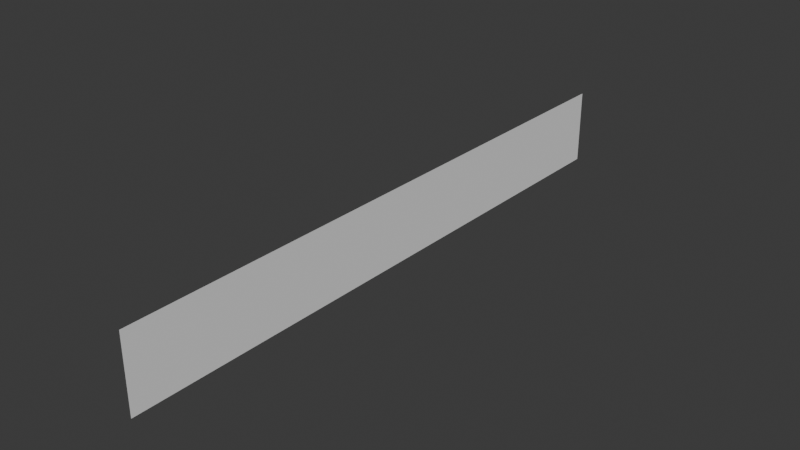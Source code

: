 # Source: AuroraModel.blend  (saved by Blender 5.1.30; exported with 4.5.12 LTS)
import bpy
from mathutils import Matrix  # noqa: F401  (used for matrix-valued properties, if any)

bpy.ops.wm.read_factory_settings(use_empty=True)
scene = bpy.context.scene
scene.name = 'Scene'

# ---- collections
col_collection = bpy.data.collections.new('Collection'); scene.collection.children.link(col_collection)

# ---- world
world_world = bpy.data.worlds.new('World'); scene.world = world_world
world_world.use_nodes = True; world_world.node_tree.nodes.clear()
_N = world_world.node_tree.nodes; _L = world_world.node_tree.links
n0 = _N.new('ShaderNodeOutputWorld'); n0.name = 'World Output'; n0.location = (200, 100)
n1 = _N.new('ShaderNodeBackground'); n1.name = 'Background'; n1.location = (-200, 100)
n1.inputs[0].default_value = (0.05088, 0.05088, 0.05088, 1.0)
_L.new(n1.outputs[0], n0.inputs[0])
n0.is_active_output = True
world_world.color = (0.05088, 0.05088, 0.05088)
world_world.sun_shadow_jitter_overblur = 0.0

# ---- meshes
me_plane = bpy.data.meshes.new('Plane')
me_plane.from_pydata([(0.0, -8.0, 2.0), (0.0, -8.0, 0.0), (0.0, 8.0, 2.0), (0.0, 8.0, 0.0), (0.0, 0.0, 2.0), (0.0, -8.0, 1.0), (0.0, 0.0, 0.0), (0.0, 8.0, 1.0), (0.0, 0.0, 1.0), (0.0, -4.0, 2.0), (0.0, -8.0, 0.5), (0.0, 4.0, 0.0), (0.0, 8.0, 1.5), (0.0, 4.0, 2.0), (0.0, -8.0, 1.5), (0.0, -4.0, 0.0), (0.0, 8.0, 0.5), (0.0, 4.0, 1.0), (0.0, -4.0, 1.0), (0.0, 0.0, 1.5), (0.0, 0.0, 0.5), (0.0, -4.0, 0.5), (0.0, -4.0, 1.5), (0.0, 4.0, 1.5), (0.0, 4.0, 0.5), (0.0, -6.0, 2.0), (-1.776e-15, -8.0, 0.25), (0.0, 6.0, 0.0), (0.0, 8.0, 1.75), (0.0, 2.0, 2.0), (0.0, -8.0, 1.25), (0.0, -2.0, 0.0), (0.0, 8.0, 0.75), (0.0, 6.0, 1.0), (0.0, -2.0, 1.0), (0.0, 0.0, 1.75), (0.0, 0.0, 0.75), (0.0, -2.0, 2.0), (0.0, -8.0, 0.75), (0.0, 2.0, 0.0), (0.0, 8.0, 1.25), (0.0, 6.0, 2.0), (0.0, -8.0, 1.75), (0.0, -6.0, 0.0), (-1.776e-15, 8.0, 0.25), (0.0, 2.0, 1.0), (0.0, -6.0, 1.0), (0.0, 0.0, 1.25), (-1.776e-15, 0.0, 0.25), (0.0, -2.0, 0.5), (0.0, -6.0, 0.5), (0.0, -4.0, 0.75), (-1.776e-15, -4.0, 0.25), (0.0, -2.0, 1.5), (0.0, -6.0, 1.5), (0.0, -4.0, 1.75), (0.0, -4.0, 1.25), (0.0, 6.0, 1.5), (0.0, 2.0, 1.5), (0.0, 4.0, 1.75), (0.0, 4.0, 1.25), (0.0, 6.0, 0.5), (0.0, 2.0, 0.5), (0.0, 4.0, 0.75), (-1.776e-15, 4.0, 0.25), (-1.776e-15, 2.0, 0.25), (0.0, 2.0, 0.75), (0.0, 6.0, 0.75), (0.0, 2.0, 1.25), (0.0, 2.0, 1.75), (0.0, 6.0, 1.75), (0.0, -6.0, 1.25), (0.0, -6.0, 1.75), (0.0, -2.0, 1.75), (-1.776e-15, -6.0, 0.25), (0.0, -6.0, 0.75), (0.0, -2.0, 0.75), (-1.776e-15, -2.0, 0.25), (0.0, -2.0, 1.25), (0.0, 6.0, 1.25), (-1.776e-15, 6.0, 0.25), (0.0, -7.0, 2.0), (-8.882e-16, -8.0, 0.125), (0.0, 7.0, 0.0), (0.0, 8.0, 1.875), (0.0, 1.0, 2.0), (0.0, -8.0, 1.125), (0.0, -1.0, 0.0), (0.0, 8.0, 0.875), (0.0, 7.0, 1.0), (0.0, -1.0, 1.0), (0.0, 0.0, 1.875), (0.0, 0.0, 0.875), (0.0, -3.0, 2.0), (0.0, -8.0, 0.625), (0.0, 3.0, 0.0), (0.0, 8.0, 1.375), (0.0, 5.0, 2.0), (0.0, -8.0, 1.625), (0.0, -5.0, 0.0), (-1.776e-15, 8.0, 0.375), (0.0, 3.0, 1.0), (0.0, -5.0, 1.0), (0.0, 0.0, 1.375), (-1.776e-15, 0.0, 0.375), (0.0, -1.0, 0.5), (0.0, -5.0, 0.5), (0.0, -4.0, 0.875), (-1.776e-15, -4.0, 0.375), (0.0, -1.0, 1.5), (0.0, -5.0, 1.5), (0.0, -4.0, 1.875), (0.0, -4.0, 1.375), (0.0, 7.0, 1.5), (0.0, 3.0, 1.5), (0.0, 4.0, 1.875), (0.0, 4.0, 1.375), (0.0, 7.0, 0.5), (0.0, 3.0, 0.5), (0.0, 4.0, 0.875), (-1.776e-15, 4.0, 0.375), (0.0, -5.0, 2.0), (-1.776e-15, -8.0, 0.375), (0.0, 5.0, 0.0), (0.0, 8.0, 1.625), (0.0, 3.0, 2.0), (0.0, -8.0, 1.375), (0.0, -3.0, 0.0), (0.0, 8.0, 0.625), (0.0, 5.0, 1.0), (0.0, -3.0, 1.0), (0.0, 0.0, 1.625), (0.0, 0.0, 0.625), (0.0, -1.0, 2.0), (0.0, -8.0, 0.875), (0.0, 1.0, 0.0), (0.0, 8.0, 1.125), (0.0, 7.0, 2.0), (0.0, -8.0, 1.875), (0.0, -7.0, 0.0), (-8.882e-16, 8.0, 0.125), (0.0, 1.0, 1.0), (0.0, -7.0, 1.0), (0.0, 0.0, 1.125), (-8.882e-16, 0.0, 0.125), (0.0, -3.0, 0.5), (0.0, -7.0, 0.5), (0.0, -4.0, 0.625), (-8.882e-16, -4.0, 0.125), (0.0, -3.0, 1.5), (0.0, -7.0, 1.5), (0.0, -4.0, 1.625), (0.0, -4.0, 1.125), (0.0, 5.0, 1.5), (0.0, 1.0, 1.5), (0.0, 4.0, 1.625), (0.0, 4.0, 1.125), (0.0, 5.0, 0.5), (0.0, 1.0, 0.5), (0.0, 4.0, 0.625), (-8.882e-16, 4.0, 0.125), (-1.776e-15, 3.0, 0.25), (-1.776e-15, 1.0, 0.25), (-1.776e-15, 2.0, 0.375), (-8.882e-16, 2.0, 0.125), (0.0, 3.0, 0.75), (0.0, 1.0, 0.75), (0.0, 2.0, 0.875), (0.0, 2.0, 0.625), (0.0, 7.0, 0.75), (0.0, 5.0, 0.75), (0.0, 6.0, 0.875), (0.0, 6.0, 0.625), (0.0, 3.0, 1.25), (0.0, 1.0, 1.25), (0.0, 2.0, 1.375), (0.0, 2.0, 1.125), (0.0, 3.0, 1.75), (0.0, 1.0, 1.75), (0.0, 2.0, 1.875), (0.0, 2.0, 1.625), (0.0, 7.0, 1.75), (0.0, 5.0, 1.75), (0.0, 6.0, 1.875), (0.0, 6.0, 1.625), (0.0, -5.0, 1.25), (0.0, -7.0, 1.25), (0.0, -6.0, 1.375), (0.0, -6.0, 1.125), (0.0, -5.0, 1.75), (0.0, -7.0, 1.75), (0.0, -6.0, 1.875), (0.0, -6.0, 1.625), (0.0, -1.0, 1.75), (0.0, -3.0, 1.75), (0.0, -2.0, 1.875), (0.0, -2.0, 1.625), (-1.776e-15, -5.0, 0.25), (-1.776e-15, -7.0, 0.25), (-1.776e-15, -6.0, 0.375), (-8.882e-16, -6.0, 0.125), (0.0, -5.0, 0.75), (0.0, -7.0, 0.75), (0.0, -6.0, 0.875), (0.0, -6.0, 0.625), (0.0, -1.0, 0.75), (0.0, -3.0, 0.75), (0.0, -2.0, 0.875), (0.0, -2.0, 0.625), (-1.776e-15, -1.0, 0.25), (-1.776e-15, -3.0, 0.25), (-1.776e-15, -2.0, 0.375), (-8.882e-16, -2.0, 0.125), (0.0, -1.0, 1.25), (0.0, -3.0, 1.25), (0.0, -2.0, 1.375), (0.0, -2.0, 1.125), (0.0, 7.0, 1.25), (0.0, 5.0, 1.25), (0.0, 6.0, 1.375), (0.0, 6.0, 1.125), (-1.776e-15, 7.0, 0.25), (-1.776e-15, 5.0, 0.25), (-1.776e-15, 6.0, 0.375), (-8.882e-16, 6.0, 0.125), (-8.882e-16, 5.0, 0.125), (-1.776e-15, 5.0, 0.375), (-1.776e-15, 7.0, 0.375), (0.0, 5.0, 1.125), (0.0, 5.0, 1.375), (0.0, 7.0, 1.375), (0.0, -3.0, 1.125), (0.0, -3.0, 1.375), (0.0, -1.0, 1.375), (-8.882e-16, -3.0, 0.125), (-1.776e-15, -3.0, 0.375), (-1.776e-15, -1.0, 0.375), (0.0, -3.0, 0.625), (0.0, -3.0, 0.875), (0.0, -1.0, 0.875), (0.0, -7.0, 0.625), (0.0, -7.0, 0.875), (0.0, -5.0, 0.875), (-8.882e-16, -7.0, 0.125), (-1.776e-15, -7.0, 0.375), (-1.776e-15, -5.0, 0.375), (0.0, -3.0, 1.625), (0.0, -3.0, 1.875), (0.0, -1.0, 1.875), (0.0, -7.0, 1.625), (0.0, -7.0, 1.875), (0.0, -5.0, 1.875), (0.0, -7.0, 1.125), (0.0, -7.0, 1.375), (0.0, -5.0, 1.375), (0.0, 5.0, 1.625), (0.0, 5.0, 1.875), (0.0, 7.0, 1.875), (0.0, 1.0, 1.625), (0.0, 1.0, 1.875), (0.0, 3.0, 1.875), (0.0, 1.0, 1.125), (0.0, 1.0, 1.375), (0.0, 3.0, 1.375), (0.0, 5.0, 0.625), (0.0, 5.0, 0.875), (0.0, 7.0, 0.875), (0.0, 1.0, 0.625), (0.0, 1.0, 0.875), (0.0, 3.0, 0.875), (-8.882e-16, 1.0, 0.125), (-1.776e-15, 1.0, 0.375), (-1.776e-15, 3.0, 0.375), (-8.882e-16, 3.0, 0.125), (0.0, 3.0, 0.625), (0.0, 7.0, 0.625), (0.0, 3.0, 1.125), (0.0, 3.0, 1.625), (0.0, 7.0, 1.625), (0.0, -5.0, 1.125), (0.0, -5.0, 1.625), (0.0, -1.0, 1.625), (-8.882e-16, -5.0, 0.125), (0.0, -5.0, 0.625), (0.0, -1.0, 0.625), (-8.882e-16, -1.0, 0.125), (0.0, -1.0, 1.125), (0.0, 7.0, 1.125), (-8.882e-16, 7.0, 0.125)], [], [(288, 83, 3, 140), (287, 89, 7, 136), (286, 90, 8, 143), (285, 87, 6, 144), (284, 105, 20, 132), (283, 106, 21, 147), (282, 99, 15, 148), (281, 109, 19, 131), (280, 110, 22, 151), (279, 102, 18, 152), (278, 113, 12, 124), (277, 114, 23, 155), (276, 101, 17, 156), (275, 117, 16, 128), (274, 118, 24, 159), (273, 95, 11, 160), (272, 161, 64, 120), (271, 162, 65, 163), (270, 135, 39, 164), (269, 165, 63, 119), (268, 166, 66, 167), (267, 158, 62, 168), (266, 169, 32, 88), (265, 170, 67, 171), (264, 157, 61, 172), (263, 173, 60, 116), (262, 174, 68, 175), (261, 141, 45, 176), (260, 177, 59, 115), (259, 178, 69, 179), (258, 154, 58, 180), (257, 181, 28, 84), (256, 182, 70, 183), (255, 153, 57, 184), (254, 185, 56, 112), (253, 186, 71, 187), (252, 142, 46, 188), (251, 189, 55, 111), (250, 190, 72, 191), (249, 150, 54, 192), (248, 193, 35, 91), (247, 194, 73, 195), (246, 149, 53, 196), (245, 197, 52, 108), (244, 198, 74, 199), (243, 139, 43, 200), (242, 201, 51, 107), (241, 202, 75, 203), (240, 146, 50, 204), (239, 205, 36, 92), (238, 206, 76, 207), (237, 145, 49, 208), (236, 209, 48, 104), (235, 210, 77, 211), (234, 127, 31, 212), (233, 213, 47, 103), (232, 214, 78, 215), (231, 130, 34, 216), (230, 217, 40, 96), (229, 218, 79, 219), (228, 129, 33, 220), (227, 221, 44, 100), (226, 222, 80, 223), (225, 123, 27, 224), (222, 225, 224, 80), (64, 160, 225, 222), (160, 11, 123, 225), (157, 226, 223, 61), (24, 120, 226, 157), (120, 64, 222, 226), (117, 227, 100, 16), (61, 223, 227, 117), (223, 80, 221, 227), (218, 228, 220, 79), (60, 156, 228, 218), (156, 17, 129, 228), (153, 229, 219, 57), (23, 116, 229, 153), (116, 60, 218, 229), (113, 230, 96, 12), (57, 219, 230, 113), (219, 79, 217, 230), (214, 231, 216, 78), (56, 152, 231, 214), (152, 18, 130, 231), (149, 232, 215, 53), (22, 112, 232, 149), (112, 56, 214, 232), (109, 233, 103, 19), (53, 215, 233, 109), (215, 78, 213, 233), (210, 234, 212, 77), (52, 148, 234, 210), (148, 15, 127, 234), (145, 235, 211, 49), (21, 108, 235, 145), (108, 52, 210, 235), (105, 236, 104, 20), (49, 211, 236, 105), (211, 77, 209, 236), (206, 237, 208, 76), (51, 147, 237, 206), (147, 21, 145, 237), (130, 238, 207, 34), (18, 107, 238, 130), (107, 51, 206, 238), (90, 239, 92, 8), (34, 207, 239, 90), (207, 76, 205, 239), (202, 240, 204, 75), (38, 94, 240, 202), (94, 10, 146, 240), (142, 241, 203, 46), (5, 134, 241, 142), (134, 38, 202, 241), (102, 242, 107, 18), (46, 203, 242, 102), (203, 75, 201, 242), (198, 243, 200, 74), (26, 82, 243, 198), (82, 1, 139, 243), (146, 244, 199, 50), (10, 122, 244, 146), (122, 26, 198, 244), (106, 245, 108, 21), (50, 199, 245, 106), (199, 74, 197, 245), (194, 246, 196, 73), (55, 151, 246, 194), (151, 22, 149, 246), (93, 247, 195, 37), (9, 111, 247, 93), (111, 55, 194, 247), (133, 248, 91, 4), (37, 195, 248, 133), (195, 73, 193, 248), (190, 249, 192, 72), (42, 98, 249, 190), (98, 14, 150, 249), (81, 250, 191, 25), (0, 138, 250, 81), (138, 42, 190, 250), (121, 251, 111, 9), (25, 191, 251, 121), (191, 72, 189, 251), (186, 252, 188, 71), (30, 86, 252, 186), (86, 5, 142, 252), (150, 253, 187, 54), (14, 126, 253, 150), (126, 30, 186, 253), (110, 254, 112, 22), (54, 187, 254, 110), (187, 71, 185, 254), (182, 255, 184, 70), (59, 155, 255, 182), (155, 23, 153, 255), (97, 256, 183, 41), (13, 115, 256, 97), (115, 59, 182, 256), (137, 257, 84, 2), (41, 183, 257, 137), (183, 70, 181, 257), (178, 258, 180, 69), (35, 131, 258, 178), (131, 19, 154, 258), (85, 259, 179, 29), (4, 91, 259, 85), (91, 35, 178, 259), (125, 260, 115, 13), (29, 179, 260, 125), (179, 69, 177, 260), (174, 261, 176, 68), (47, 143, 261, 174), (143, 8, 141, 261), (154, 262, 175, 58), (19, 103, 262, 154), (103, 47, 174, 262), (114, 263, 116, 23), (58, 175, 263, 114), (175, 68, 173, 263), (170, 264, 172, 67), (63, 159, 264, 170), (159, 24, 157, 264), (129, 265, 171, 33), (17, 119, 265, 129), (119, 63, 170, 265), (89, 266, 88, 7), (33, 171, 266, 89), (171, 67, 169, 266), (166, 267, 168, 66), (36, 132, 267, 166), (132, 20, 158, 267), (141, 268, 167, 45), (8, 92, 268, 141), (92, 36, 166, 268), (101, 269, 119, 17), (45, 167, 269, 101), (167, 66, 165, 269), (162, 270, 164, 65), (48, 144, 270, 162), (144, 6, 135, 270), (158, 271, 163, 62), (20, 104, 271, 158), (104, 48, 162, 271), (118, 272, 120, 24), (62, 163, 272, 118), (163, 65, 161, 272), (161, 273, 160, 64), (65, 164, 273, 161), (164, 39, 95, 273), (165, 274, 159, 63), (66, 168, 274, 165), (168, 62, 118, 274), (169, 275, 128, 32), (67, 172, 275, 169), (172, 61, 117, 275), (173, 276, 156, 60), (68, 176, 276, 173), (176, 45, 101, 276), (177, 277, 155, 59), (69, 180, 277, 177), (180, 58, 114, 277), (181, 278, 124, 28), (70, 184, 278, 181), (184, 57, 113, 278), (185, 279, 152, 56), (71, 188, 279, 185), (188, 46, 102, 279), (189, 280, 151, 55), (72, 192, 280, 189), (192, 54, 110, 280), (193, 281, 131, 35), (73, 196, 281, 193), (196, 53, 109, 281), (197, 282, 148, 52), (74, 200, 282, 197), (200, 43, 99, 282), (201, 283, 147, 51), (75, 204, 283, 201), (204, 50, 106, 283), (205, 284, 132, 36), (76, 208, 284, 205), (208, 49, 105, 284), (209, 285, 144, 48), (77, 212, 285, 209), (212, 31, 87, 285), (213, 286, 143, 47), (78, 216, 286, 213), (216, 34, 90, 286), (217, 287, 136, 40), (79, 220, 287, 217), (220, 33, 89, 287), (221, 288, 140, 44), (80, 224, 288, 221), (224, 27, 83, 288)])
_uv = me_plane.uv_layers.new(name='UVMap')
_uv.uv.foreach_set('vector', [0.9412, 0.06552, 0.9416, 0.002795, 1.004, 0.003193, 1.003, 0.06594, 0.9375, 0.5674, 0.9379, 0.5046, 1.0, 0.5052, 0.9999, 0.5679, 0.4382, 0.5631, 0.4388, 0.5005, 0.5012, 0.501, 0.5006, 0.5636, 0.4427, 0.06222, 0.4432, -0.0003877, 0.5055, 1.01e-05, 0.505, 0.06263, 0.4404, 0.3126, 0.441, 0.25, 0.5033, 0.2505, 0.5028, 0.3131, 0.191, 0.3107, 0.1916, 0.2482, 0.254, 0.2487, 0.2534, 0.3112, 0.1934, 0.06056, 0.194, -0.001979, 0.2563, -0.001581, 0.2557, 0.06098, 0.436, 0.8135, 0.4365, 0.7509, 0.499, 0.7515, 0.4984, 0.8141, 0.1861, 0.8111, 0.1867, 0.7485, 0.2492, 0.7491, 0.2486, 0.8117, 0.1886, 0.5609, 0.1892, 0.4984, 0.2516, 0.4989, 0.251, 0.5614, 0.9356, 0.8183, 0.9361, 0.7556, 0.9985, 0.7561, 0.9981, 0.8189, 0.6858, 0.8159, 0.6863, 0.7532, 0.7488, 0.7538, 0.7483, 0.8165, 0.6878, 0.5652, 0.6883, 0.5025, 0.7507, 0.5031, 0.7502, 0.5657, 0.9393, 0.3164, 0.9398, 0.2537, 1.002, 0.2542, 1.002, 0.3169, 0.6899, 0.3145, 0.6904, 0.2519, 0.7527, 0.2523, 0.7522, 0.315, 0.6919, 0.06387, 0.6924, 0.001204, 0.7547, 0.001601, 0.7542, 0.06428, 0.6909, 0.1892, 0.6914, 0.1265, 0.7537, 0.127, 0.7532, 0.1897, 0.5662, 0.1883, 0.5668, 0.1257, 0.6291, 0.1261, 0.6286, 0.1888, 0.5673, 0.06304, 0.5678, 0.0004079, 0.6301, 0.0008057, 0.6296, 0.06346, 0.6889, 0.4399, 0.6894, 0.3772, 0.7517, 0.3777, 0.7512, 0.4404, 0.5641, 0.4389, 0.5646, 0.3762, 0.627, 0.3767, 0.6265, 0.4394, 0.5652, 0.3136, 0.5657, 0.251, 0.628, 0.2514, 0.6275, 0.3141, 0.9384, 0.4419, 0.9389, 0.3792, 1.001, 0.3797, 1.001, 0.4424, 0.8136, 0.4409, 0.8141, 0.3782, 0.8765, 0.3787, 0.876, 0.4414, 0.8146, 0.3155, 0.8151, 0.2528, 0.8774, 0.2533, 0.877, 0.316, 0.6868, 0.6905, 0.6873, 0.6279, 0.7498, 0.6284, 0.7493, 0.6911, 0.562, 0.6894, 0.5625, 0.6268, 0.6249, 0.6273, 0.6244, 0.69, 0.563, 0.5641, 0.5636, 0.5015, 0.626, 0.502, 0.6254, 0.5647, 0.6848, 0.9412, 0.6853, 0.8786, 0.7478, 0.8792, 0.7473, 0.9418, 0.5598, 0.94, 0.5603, 0.8773, 0.6228, 0.8779, 0.6223, 0.9406, 0.5609, 0.8147, 0.5614, 0.752, 0.6239, 0.7526, 0.6233, 0.8153, 0.9347, 0.9437, 0.9352, 0.881, 0.9976, 0.8816, 0.9972, 0.9444, 0.8097, 0.9425, 0.8102, 0.8798, 0.8727, 0.8804, 0.8722, 0.9431, 0.8107, 0.8171, 0.8112, 0.7544, 0.8737, 0.755, 0.8732, 0.8177, 0.1873, 0.686, 0.188, 0.6235, 0.2504, 0.624, 0.2498, 0.6866, 0.06247, 0.6849, 0.06311, 0.6223, 0.1255, 0.6229, 0.1249, 0.6854, 0.06374, 0.5598, 0.06438, 0.4973, 0.1268, 0.4978, 0.1262, 0.5604, 0.1849, 0.9362, 0.1855, 0.8736, 0.248, 0.8742, 0.2474, 0.9368, 0.05994, 0.9349, 0.06057, 0.8724, 0.123, 0.873, 0.1224, 0.9355, 0.06121, 0.8099, 0.06184, 0.7474, 0.1243, 0.748, 0.1237, 0.8105, 0.4348, 0.9387, 0.4354, 0.8761, 0.4979, 0.8767, 0.4973, 0.9393, 0.3099, 0.9374, 0.3105, 0.8749, 0.3729, 0.8755, 0.3724, 0.9381, 0.311, 0.8123, 0.3116, 0.7497, 0.3741, 0.7503, 0.3735, 0.8129, 0.1922, 0.1857, 0.1928, 0.1231, 0.2551, 0.1235, 0.2546, 0.1861, 0.06755, 0.1848, 0.06818, 0.1222, 0.1305, 0.1227, 0.1299, 0.1852, 0.06882, 0.05974, 0.06945, -0.002775, 0.1317, -0.002377, 0.1311, 0.06015, 0.1898, 0.4358, 0.1904, 0.3733, 0.2528, 0.3738, 0.2522, 0.4363, 0.06501, 0.4348, 0.06564, 0.3723, 0.128, 0.3728, 0.1274, 0.4353, 0.06628, 0.3098, 0.06691, 0.2473, 0.1293, 0.2477, 0.1286, 0.3103, 0.4393, 0.4379, 0.4399, 0.3752, 0.5023, 0.3757, 0.5017, 0.4384, 0.3146, 0.4368, 0.3151, 0.3743, 0.3775, 0.3748, 0.3769, 0.4373, 0.3157, 0.3117, 0.3163, 0.2491, 0.3787, 0.2496, 0.3781, 0.3122, 0.4416, 0.1874, 0.4421, 0.1248, 0.5044, 0.1253, 0.5039, 0.1879, 0.3169, 0.1865, 0.3175, 0.124, 0.3798, 0.1244, 0.3792, 0.187, 0.3181, 0.06139, 0.3186, -0.001183, 0.3809, -0.0007855, 0.3804, 0.0618, 0.4371, 0.6883, 0.4376, 0.6257, 0.5001, 0.6262, 0.4995, 0.6888, 0.3122, 0.6871, 0.3128, 0.6246, 0.3752, 0.6251, 0.3746, 0.6877, 0.3134, 0.562, 0.314, 0.4994, 0.3764, 0.4999, 0.3758, 0.5625, 0.9366, 0.6928, 0.937, 0.6301, 0.9994, 0.6306, 0.999, 0.6934, 0.8117, 0.6917, 0.8122, 0.629, 0.8746, 0.6295, 0.8741, 0.6923, 0.8127, 0.5663, 0.8131, 0.5036, 0.8755, 0.5041, 0.8751, 0.5668, 0.9402, 0.191, 0.9407, 0.1283, 1.003, 0.1287, 1.003, 0.1914, 0.8156, 0.1901, 0.8161, 0.1274, 0.8784, 0.1278, 0.8779, 0.1905, 0.8165, 0.0647, 0.817, 0.001999, 0.8793, 0.002397, 0.8788, 0.06511, 0.8161, 0.1274, 0.8165, 0.0647, 0.8788, 0.06511, 0.8784, 0.1278, 0.7537, 0.127, 0.7542, 0.06428, 0.8165, 0.0647, 0.8161, 0.1274, 0.7542, 0.06428, 0.7547, 0.001601, 0.817, 0.001999, 0.8165, 0.0647, 0.8151, 0.2528, 0.8156, 0.1901, 0.8779, 0.1905, 0.8774, 0.2533, 0.7527, 0.2523, 0.7532, 0.1897, 0.8156, 0.1901, 0.8151, 0.2528, 0.7532, 0.1897, 0.7537, 0.127, 0.8161, 0.1274, 0.8156, 0.1901, 0.9398, 0.2537, 0.9402, 0.191, 1.003, 0.1914, 1.002, 0.2542, 0.8774, 0.2533, 0.8779, 0.1905, 0.9402, 0.191, 0.9398, 0.2537, 0.8779, 0.1905, 0.8784, 0.1278, 0.9407, 0.1283, 0.9402, 0.191, 0.8122, 0.629, 0.8127, 0.5663, 0.8751, 0.5668, 0.8746, 0.6295, 0.7498, 0.6284, 0.7502, 0.5657, 0.8127, 0.5663, 0.8122, 0.629, 0.7502, 0.5657, 0.7507, 0.5031, 0.8131, 0.5036, 0.8127, 0.5663, 0.8112, 0.7544, 0.8117, 0.6917, 0.8741, 0.6923, 0.8737, 0.755, 0.7488, 0.7538, 0.7493, 0.6911, 0.8117, 0.6917, 0.8112, 0.7544, 0.7493, 0.6911, 0.7498, 0.6284, 0.8122, 0.629, 0.8117, 0.6917, 0.9361, 0.7556, 0.9366, 0.6928, 0.999, 0.6934, 0.9985, 0.7561, 0.8737, 0.755, 0.8741, 0.6923, 0.9366, 0.6928, 0.9361, 0.7556, 0.8741, 0.6923, 0.8746, 0.6295, 0.937, 0.6301, 0.9366, 0.6928, 0.3128, 0.6246, 0.3134, 0.562, 0.3758, 0.5625, 0.3752, 0.6251, 0.2504, 0.624, 0.251, 0.5614, 0.3134, 0.562, 0.3128, 0.6246, 0.251, 0.5614, 0.2516, 0.4989, 0.314, 0.4994, 0.3134, 0.562, 0.3116, 0.7497, 0.3122, 0.6871, 0.3746, 0.6877, 0.3741, 0.7503, 0.2492, 0.7491, 0.2498, 0.6866, 0.3122, 0.6871, 0.3116, 0.7497, 0.2498, 0.6866, 0.2504, 0.624, 0.3128, 0.6246, 0.3122, 0.6871, 0.4365, 0.7509, 0.4371, 0.6883, 0.4995, 0.6888, 0.499, 0.7515, 0.3741, 0.7503, 0.3746, 0.6877, 0.4371, 0.6883, 0.4365, 0.7509, 0.3746, 0.6877, 0.3752, 0.6251, 0.4376, 0.6257, 0.4371, 0.6883, 0.3175, 0.124, 0.3181, 0.06139, 0.3804, 0.0618, 0.3798, 0.1244, 0.2551, 0.1235, 0.2557, 0.06098, 0.3181, 0.06139, 0.3175, 0.124, 0.2557, 0.06098, 0.2563, -0.001581, 0.3186, -0.001183, 0.3181, 0.06139, 0.3163, 0.2491, 0.3169, 0.1865, 0.3792, 0.187, 0.3787, 0.2496, 0.254, 0.2487, 0.2546, 0.1861, 0.3169, 0.1865, 0.3163, 0.2491, 0.2546, 0.1861, 0.2551, 0.1235, 0.3175, 0.124, 0.3169, 0.1865, 0.441, 0.25, 0.4416, 0.1874, 0.5039, 0.1879, 0.5033, 0.2505, 0.3787, 0.2496, 0.3792, 0.187, 0.4416, 0.1874, 0.441, 0.25, 0.3792, 0.187, 0.3798, 0.1244, 0.4421, 0.1248, 0.4416, 0.1874, 0.3151, 0.3743, 0.3157, 0.3117, 0.3781, 0.3122, 0.3775, 0.3748, 0.2528, 0.3738, 0.2534, 0.3112, 0.3157, 0.3117, 0.3151, 0.3743, 0.2534, 0.3112, 0.254, 0.2487, 0.3163, 0.2491, 0.3157, 0.3117, 0.314, 0.4994, 0.3146, 0.4368, 0.3769, 0.4373, 0.3764, 0.4999, 0.2516, 0.4989, 0.2522, 0.4363, 0.3146, 0.4368, 0.314, 0.4994, 0.2522, 0.4363, 0.2528, 0.3738, 0.3151, 0.3743, 0.3146, 0.4368, 0.4388, 0.5005, 0.4393, 0.4379, 0.5017, 0.4384, 0.5012, 0.501, 0.3764, 0.4999, 0.3769, 0.4373, 0.4393, 0.4379, 0.4388, 0.5005, 0.3769, 0.4373, 0.3775, 0.3748, 0.4399, 0.3752, 0.4393, 0.4379, 0.06564, 0.3723, 0.06628, 0.3098, 0.1286, 0.3103, 0.128, 0.3728, 0.003272, 0.3718, 0.003919, 0.3093, 0.06628, 0.3098, 0.06564, 0.3723, 0.003919, 0.3093, 0.004565, 0.2468, 0.06691, 0.2473, 0.06628, 0.3098, 0.06438, 0.4973, 0.06501, 0.4348, 0.1274, 0.4353, 0.1268, 0.4978, 0.001979, 0.4968, 0.002626, 0.4343, 0.06501, 0.4348, 0.06438, 0.4973, 0.002626, 0.4343, 0.003272, 0.3718, 0.06564, 0.3723, 0.06501, 0.4348, 0.1892, 0.4984, 0.1898, 0.4358, 0.2522, 0.4363, 0.2516, 0.4989, 0.1268, 0.4978, 0.1274, 0.4353, 0.1898, 0.4358, 0.1892, 0.4984, 0.1274, 0.4353, 0.128, 0.3728, 0.1904, 0.3733, 0.1898, 0.4358, 0.06818, 0.1222, 0.06882, 0.05974, 0.1311, 0.06015, 0.1305, 0.1227, 0.005858, 0.1218, 0.006505, 0.05932, 0.06882, 0.05974, 0.06818, 0.1222, 0.006505, 0.05932, 0.007151, -0.003172, 0.06945, -0.002775, 0.06882, 0.05974, 0.06691, 0.2473, 0.06755, 0.1848, 0.1299, 0.1852, 0.1293, 0.2477, 0.004565, 0.2468, 0.005212, 0.1843, 0.06755, 0.1848, 0.06691, 0.2473, 0.005212, 0.1843, 0.005858, 0.1218, 0.06818, 0.1222, 0.06755, 0.1848, 0.1916, 0.2482, 0.1922, 0.1857, 0.2546, 0.1861, 0.254, 0.2487, 0.1293, 0.2477, 0.1299, 0.1852, 0.1922, 0.1857, 0.1916, 0.2482, 0.1299, 0.1852, 0.1305, 0.1227, 0.1928, 0.1231, 0.1922, 0.1857, 0.3105, 0.8749, 0.311, 0.8123, 0.3735, 0.8129, 0.3729, 0.8755, 0.248, 0.8742, 0.2486, 0.8117, 0.311, 0.8123, 0.3105, 0.8749, 0.2486, 0.8117, 0.2492, 0.7491, 0.3116, 0.7497, 0.311, 0.8123, 0.3093, 1.0, 0.3099, 0.9374, 0.3724, 0.9381, 0.3718, 1.001, 0.2468, 0.9994, 0.2474, 0.9368, 0.3099, 0.9374, 0.3093, 1.0, 0.2474, 0.9368, 0.248, 0.8742, 0.3105, 0.8749, 0.3099, 0.9374, 0.4343, 1.001, 0.4348, 0.9387, 0.4973, 0.9393, 0.4968, 1.002, 0.3718, 1.001, 0.3724, 0.9381, 0.4348, 0.9387, 0.4343, 1.001, 0.3724, 0.9381, 0.3729, 0.8755, 0.4354, 0.8761, 0.4348, 0.9387, 0.06057, 0.8724, 0.06121, 0.8099, 0.1237, 0.8105, 0.123, 0.873, -0.0019, 0.8718, -0.001253, 0.8093, 0.06121, 0.8099, 0.06057, 0.8724, -0.001253, 0.8093, -0.0006067, 0.7468, 0.06184, 0.7474, 0.06121, 0.8099, 0.0593, 0.9974, 0.05994, 0.9349, 0.1224, 0.9355, 0.1218, 0.9981, -0.003193, 0.9968, -0.002546, 0.9343, 0.05994, 0.9349, 0.0593, 0.9974, -0.002546, 0.9343, -0.0019, 0.8718, 0.06057, 0.8724, 0.05994, 0.9349, 0.1843, 0.9987, 0.1849, 0.9362, 0.2474, 0.9368, 0.2468, 0.9994, 0.1218, 0.9981, 0.1224, 0.9355, 0.1849, 0.9362, 0.1843, 0.9987, 0.1224, 0.9355, 0.123, 0.873, 0.1855, 0.8736, 0.1849, 0.9362, 0.06311, 0.6223, 0.06374, 0.5598, 0.1262, 0.5604, 0.1255, 0.6229, 0.0006863, 0.6218, 0.001333, 0.5593, 0.06374, 0.5598, 0.06311, 0.6223, 0.001333, 0.5593, 0.001979, 0.4968, 0.06438, 0.4973, 0.06374, 0.5598, 0.06184, 0.7474, 0.06247, 0.6849, 0.1249, 0.6854, 0.1243, 0.748, -0.0006067, 0.7468, 3.98e-05, 0.6843, 0.06247, 0.6849, 0.06184, 0.7474, 3.98e-05, 0.6843, 0.0006863, 0.6218, 0.06311, 0.6223, 0.06247, 0.6849, 0.1867, 0.7485, 0.1873, 0.686, 0.2498, 0.6866, 0.2492, 0.7491, 0.1243, 0.748, 0.1249, 0.6854, 0.1873, 0.686, 0.1867, 0.7485, 0.1249, 0.6854, 0.1255, 0.6229, 0.188, 0.6235, 0.1873, 0.686, 0.8102, 0.8798, 0.8107, 0.8171, 0.8732, 0.8177, 0.8727, 0.8804, 0.7478, 0.8792, 0.7483, 0.8165, 0.8107, 0.8171, 0.8102, 0.8798, 0.7483, 0.8165, 0.7488, 0.7538, 0.8112, 0.7544, 0.8107, 0.8171, 0.8093, 1.005, 0.8097, 0.9425, 0.8722, 0.9431, 0.8718, 1.006, 0.7468, 1.005, 0.7473, 0.9418, 0.8097, 0.9425, 0.8093, 1.005, 0.7473, 0.9418, 0.7478, 0.8792, 0.8102, 0.8798, 0.8097, 0.9425, 0.9343, 1.006, 0.9347, 0.9437, 0.9972, 0.9444, 0.9968, 1.007, 0.8718, 1.006, 0.8722, 0.9431, 0.9347, 0.9437, 0.9343, 1.006, 0.8722, 0.9431, 0.8727, 0.8804, 0.9352, 0.881, 0.9347, 0.9437, 0.5603, 0.8773, 0.5609, 0.8147, 0.6233, 0.8153, 0.6228, 0.8779, 0.4979, 0.8767, 0.4984, 0.8141, 0.5609, 0.8147, 0.5603, 0.8773, 0.4984, 0.8141, 0.499, 0.7515, 0.5614, 0.752, 0.5609, 0.8147, 0.5593, 1.003, 0.5598, 0.94, 0.6223, 0.9406, 0.6218, 1.003, 0.4968, 1.002, 0.4973, 0.9393, 0.5598, 0.94, 0.5593, 1.003, 0.4973, 0.9393, 0.4979, 0.8767, 0.5603, 0.8773, 0.5598, 0.94, 0.6843, 1.004, 0.6848, 0.9412, 0.7473, 0.9418, 0.7468, 1.005, 0.6218, 1.003, 0.6223, 0.9406, 0.6848, 0.9412, 0.6843, 1.004, 0.6223, 0.9406, 0.6228, 0.8779, 0.6853, 0.8786, 0.6848, 0.9412, 0.5625, 0.6268, 0.563, 0.5641, 0.6254, 0.5647, 0.6249, 0.6273, 0.5001, 0.6262, 0.5006, 0.5636, 0.563, 0.5641, 0.5625, 0.6268, 0.5006, 0.5636, 0.5012, 0.501, 0.5636, 0.5015, 0.563, 0.5641, 0.5614, 0.752, 0.562, 0.6894, 0.6244, 0.69, 0.6239, 0.7526, 0.499, 0.7515, 0.4995, 0.6888, 0.562, 0.6894, 0.5614, 0.752, 0.4995, 0.6888, 0.5001, 0.6262, 0.5625, 0.6268, 0.562, 0.6894, 0.6863, 0.7532, 0.6868, 0.6905, 0.7493, 0.6911, 0.7488, 0.7538, 0.6239, 0.7526, 0.6244, 0.69, 0.6868, 0.6905, 0.6863, 0.7532, 0.6244, 0.69, 0.6249, 0.6273, 0.6873, 0.6279, 0.6868, 0.6905, 0.8141, 0.3782, 0.8146, 0.3155, 0.877, 0.316, 0.8765, 0.3787, 0.7517, 0.3777, 0.7522, 0.315, 0.8146, 0.3155, 0.8141, 0.3782, 0.7522, 0.315, 0.7527, 0.2523, 0.8151, 0.2528, 0.8146, 0.3155, 0.8131, 0.5036, 0.8136, 0.4409, 0.876, 0.4414, 0.8755, 0.5041, 0.7507, 0.5031, 0.7512, 0.4404, 0.8136, 0.4409, 0.8131, 0.5036, 0.7512, 0.4404, 0.7517, 0.3777, 0.8141, 0.3782, 0.8136, 0.4409, 0.9379, 0.5046, 0.9384, 0.4419, 1.001, 0.4424, 1.0, 0.5052, 0.8755, 0.5041, 0.876, 0.4414, 0.9384, 0.4419, 0.9379, 0.5046, 0.876, 0.4414, 0.8765, 0.3787, 0.9389, 0.3792, 0.9384, 0.4419, 0.5646, 0.3762, 0.5652, 0.3136, 0.6275, 0.3141, 0.627, 0.3767, 0.5023, 0.3757, 0.5028, 0.3131, 0.5652, 0.3136, 0.5646, 0.3762, 0.5028, 0.3131, 0.5033, 0.2505, 0.5657, 0.251, 0.5652, 0.3136, 0.5636, 0.5015, 0.5641, 0.4389, 0.6265, 0.4394, 0.626, 0.502, 0.5012, 0.501, 0.5017, 0.4384, 0.5641, 0.4389, 0.5636, 0.5015, 0.5017, 0.4384, 0.5023, 0.3757, 0.5646, 0.3762, 0.5641, 0.4389, 0.6883, 0.5025, 0.6889, 0.4399, 0.7512, 0.4404, 0.7507, 0.5031, 0.626, 0.502, 0.6265, 0.4394, 0.6889, 0.4399, 0.6883, 0.5025, 0.6265, 0.4394, 0.627, 0.3767, 0.6894, 0.3772, 0.6889, 0.4399, 0.5668, 0.1257, 0.5673, 0.06304, 0.6296, 0.06346, 0.6291, 0.1261, 0.5044, 0.1253, 0.505, 0.06263, 0.5673, 0.06304, 0.5668, 0.1257, 0.505, 0.06263, 0.5055, 1.01e-05, 0.5678, 0.0004079, 0.5673, 0.06304, 0.5657, 0.251, 0.5662, 0.1883, 0.6286, 0.1888, 0.628, 0.2514, 0.5033, 0.2505, 0.5039, 0.1879, 0.5662, 0.1883, 0.5657, 0.251, 0.5039, 0.1879, 0.5044, 0.1253, 0.5668, 0.1257, 0.5662, 0.1883, 0.6904, 0.2519, 0.6909, 0.1892, 0.7532, 0.1897, 0.7527, 0.2523, 0.628, 0.2514, 0.6286, 0.1888, 0.6909, 0.1892, 0.6904, 0.2519, 0.6286, 0.1888, 0.6291, 0.1261, 0.6914, 0.1265, 0.6909, 0.1892, 0.6914, 0.1265, 0.6919, 0.06387, 0.7542, 0.06428, 0.7537, 0.127, 0.6291, 0.1261, 0.6296, 0.06346, 0.6919, 0.06387, 0.6914, 0.1265, 0.6296, 0.06346, 0.6301, 0.0008057, 0.6924, 0.001204, 0.6919, 0.06387, 0.6894, 0.3772, 0.6899, 0.3145, 0.7522, 0.315, 0.7517, 0.3777, 0.627, 0.3767, 0.6275, 0.3141, 0.6899, 0.3145, 0.6894, 0.3772, 0.6275, 0.3141, 0.628, 0.2514, 0.6904, 0.2519, 0.6899, 0.3145, 0.9389, 0.3792, 0.9393, 0.3164, 1.002, 0.3169, 1.001, 0.3797, 0.8765, 0.3787, 0.877, 0.316, 0.9393, 0.3164, 0.9389, 0.3792, 0.877, 0.316, 0.8774, 0.2533, 0.9398, 0.2537, 0.9393, 0.3164, 0.6873, 0.6279, 0.6878, 0.5652, 0.7502, 0.5657, 0.7498, 0.6284, 0.6249, 0.6273, 0.6254, 0.5647, 0.6878, 0.5652, 0.6873, 0.6279, 0.6254, 0.5647, 0.626, 0.502, 0.6883, 0.5025, 0.6878, 0.5652, 0.6853, 0.8786, 0.6858, 0.8159, 0.7483, 0.8165, 0.7478, 0.8792, 0.6228, 0.8779, 0.6233, 0.8153, 0.6858, 0.8159, 0.6853, 0.8786, 0.6233, 0.8153, 0.6239, 0.7526, 0.6863, 0.7532, 0.6858, 0.8159, 0.9352, 0.881, 0.9356, 0.8183, 0.9981, 0.8189, 0.9976, 0.8816, 0.8727, 0.8804, 0.8732, 0.8177, 0.9356, 0.8183, 0.9352, 0.881, 0.8732, 0.8177, 0.8737, 0.755, 0.9361, 0.7556, 0.9356, 0.8183, 0.188, 0.6235, 0.1886, 0.5609, 0.251, 0.5614, 0.2504, 0.624, 0.1255, 0.6229, 0.1262, 0.5604, 0.1886, 0.5609, 0.188, 0.6235, 0.1262, 0.5604, 0.1268, 0.4978, 0.1892, 0.4984, 0.1886, 0.5609, 0.1855, 0.8736, 0.1861, 0.8111, 0.2486, 0.8117, 0.248, 0.8742, 0.123, 0.873, 0.1237, 0.8105, 0.1861, 0.8111, 0.1855, 0.8736, 0.1237, 0.8105, 0.1243, 0.748, 0.1867, 0.7485, 0.1861, 0.8111, 0.4354, 0.8761, 0.436, 0.8135, 0.4984, 0.8141, 0.4979, 0.8767, 0.3729, 0.8755, 0.3735, 0.8129, 0.436, 0.8135, 0.4354, 0.8761, 0.3735, 0.8129, 0.3741, 0.7503, 0.4365, 0.7509, 0.436, 0.8135, 0.1928, 0.1231, 0.1934, 0.06056, 0.2557, 0.06098, 0.2551, 0.1235, 0.1305, 0.1227, 0.1311, 0.06015, 0.1934, 0.06056, 0.1928, 0.1231, 0.1311, 0.06015, 0.1317, -0.002377, 0.194, -0.001979, 0.1934, 0.06056, 0.1904, 0.3733, 0.191, 0.3107, 0.2534, 0.3112, 0.2528, 0.3738, 0.128, 0.3728, 0.1286, 0.3103, 0.191, 0.3107, 0.1904, 0.3733, 0.1286, 0.3103, 0.1293, 0.2477, 0.1916, 0.2482, 0.191, 0.3107, 0.4399, 0.3752, 0.4404, 0.3126, 0.5028, 0.3131, 0.5023, 0.3757, 0.3775, 0.3748, 0.3781, 0.3122, 0.4404, 0.3126, 0.4399, 0.3752, 0.3781, 0.3122, 0.3787, 0.2496, 0.441, 0.25, 0.4404, 0.3126, 0.4421, 0.1248, 0.4427, 0.06222, 0.505, 0.06263, 0.5044, 0.1253, 0.3798, 0.1244, 0.3804, 0.0618, 0.4427, 0.06222, 0.4421, 0.1248, 0.3804, 0.0618, 0.3809, -0.0007855, 0.4432, -0.0003877, 0.4427, 0.06222, 0.4376, 0.6257, 0.4382, 0.5631, 0.5006, 0.5636, 0.5001, 0.6262, 0.3752, 0.6251, 0.3758, 0.5625, 0.4382, 0.5631, 0.4376, 0.6257, 0.3758, 0.5625, 0.3764, 0.4999, 0.4388, 0.5005, 0.4382, 0.5631, 0.937, 0.6301, 0.9375, 0.5674, 0.9999, 0.5679, 0.9994, 0.6306, 0.8746, 0.6295, 0.8751, 0.5668, 0.9375, 0.5674, 0.937, 0.6301, 0.8751, 0.5668, 0.8755, 0.5041, 0.9379, 0.5046, 0.9375, 0.5674, 0.9407, 0.1283, 0.9412, 0.06552, 1.003, 0.06594, 1.003, 0.1287, 0.8784, 0.1278, 0.8788, 0.06511, 0.9412, 0.06552, 0.9407, 0.1283, 0.8788, 0.06511, 0.8793, 0.002397, 0.9416, 0.002795, 0.9412, 0.06552])
me_plane.update()

# ---- objects
ob_plane = bpy.data.objects.new('Plane', me_plane)

# ---- transforms, parenting, visibility, modifiers, constraints
ob_plane.location = (0.0, 0.0, 0.0)

# ---- collection membership
col_collection.objects.link(ob_plane)

# ---- scene / render settings (as saved in the file)
scene.frame_start = 1; scene.frame_end = 250; scene.frame_set(1)
scene.render.engine = 'BLENDER_EEVEE_NEXT'
scene.render.bake_bias = 0.0
scene.render.bake_samples = 0
scene.cycles.sampling_pattern = 'TABULATED_SOBOL'
scene.eevee.use_volume_custom_range = False
bpy.context.view_layer.update()

# ---- added for rendering (the .blend has no active camera and no usable light): camera, sun
cam_auto = bpy.data.cameras.new('AutoCamera')
cam_auto.lens = 50.0
cam_auto.sensor_width = 36.0
cam_auto.clip_end = 1000.0
ob_auto_camera = bpy.data.objects.new('AutoCamera', cam_auto)
scene.collection.objects.link(ob_auto_camera)
ob_auto_camera.location = (14.9188, -17.9026, 12.935)
ob_auto_camera.rotation_euler = (1.09748, -7.21219e-08, 0.694738)
scene.camera = ob_auto_camera
light_auto_sun = bpy.data.lights.new('AutoSun', 'SUN')
light_auto_sun.energy = 3.0
light_auto_sun.angle = 0.0523599
ob_auto_sun = bpy.data.objects.new('AutoSun', light_auto_sun)
scene.collection.objects.link(ob_auto_sun)
ob_auto_sun.rotation_euler = (0.872665, 0.174533, 0.523599)
bpy.context.view_layer.update()
